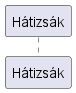

The diagram above was rendered by PlantUML. Its source (embedded in the PNG):
@startuml Rucksack asks
participant Hátizsák as hát

!startsub GAS_RUCKSACK
!procedure $gasRuck($owner, $obj)
participant $obj
alt #LightSeaGreen gased = true
        sz->$owner ++: protection(bool)
        $owner->hát ++: askIfProtection
        loop for each tárgy in hátizsák
            hát->$obj ++: areYouDefensive(bool)
            return bool
        end
        alt van védelme
            hát->>hát : seeHiearchy

            alt védelemnek van cooldownja
                hát->>$obj : decreaseCooldown
                alt cooldown == 0
                    hát->>$obj !!: delete
                end
            end

            hát-->$owner --: return true
            $owner-->sz --: return true
        else
            sz->>$owner : paralyze
        end
end
!endprocedure
!endsub

@enduml